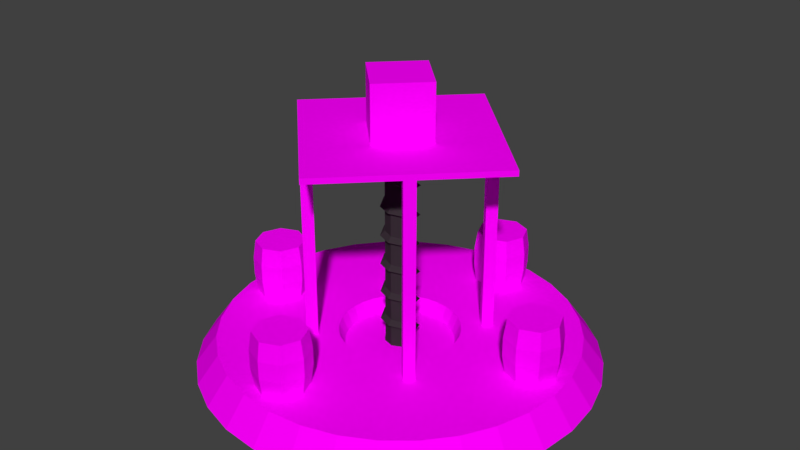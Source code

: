 # Source: metal_extractor.blend  (saved by Blender 2.78.0; exported with 4.5.12 LTS)
import bpy
from mathutils import Matrix  # noqa: F401  (used for matrix-valued properties, if any)

bpy.ops.wm.read_factory_settings(use_empty=True)
scene = bpy.context.scene
scene.name = 'Scene'

# ---- collections
col_collection_1 = bpy.data.collections.new('Collection 1'); scene.collection.children.link(col_collection_1)

# ---- images (referenced by path relative to the original .blend; pixels are not part of the script)
import os
ASSET_DIR = os.environ.get("B2B_ASSET_DIR", "")  # directory of the original .blend (textures are referenced by path, not embedded)
HERE = os.path.dirname(os.path.abspath(__file__))  # packed textures are extracted next to this script under _unpacked/

def load_image(name, relpath, width, height, colorspace="sRGB"):
    """Load a texture the original file referenced (path relative to the .blend, or extracted next to this script)."""
    p = next((c for c in (os.path.join(HERE, relpath), os.path.join(ASSET_DIR, relpath)) if relpath and os.path.exists(c)), "")
    if p:
        img = bpy.data.images.load(p, check_existing=True)
        img.name = name
    else:  # same state as the original file: an image datablock whose file is absent (Cycles renders it pink)
        img = bpy.data.images.new(name, width, height)
        img.source = "FILE"
        img.filepath = "//" + (relpath or name)
    img.colorspace_settings.name = colorspace
    return img
img_metal_extractor_texture = load_image('metal_extractor_texture', 'metal_extractor_texture.png', 1024, 1024, 'sRGB')

# ---- materials (node trees are filled in below, after node groups)
mat_drill_material = bpy.data.materials.new('drill_material')
mat_drill_material.alpha_threshold = 0.0
mat_drill_material.roughness = 0.5
mat_metal_extractor_material = bpy.data.materials.new('metal_extractor_material')
mat_metal_extractor_material.alpha_threshold = 0.0
mat_metal_extractor_material.roughness = 0.5
mat_metal_extractor_material.line_color = (0.0, 0.0, 0.0, 1.0)

# ---- material node trees
mat_drill_material.use_nodes = True; mat_drill_material.node_tree.nodes.clear()
_N = mat_drill_material.node_tree.nodes; _L = mat_drill_material.node_tree.links
n0 = _N.new('ShaderNodeOutputMaterial'); n0.name = 'Material Output'; n0.location = (300, 300)
n1 = _N.new('ShaderNodeBsdfDiffuse'); n1.name = 'Diffuse BSDF'; n1.location = (100, 300)
n1.inputs[0].default_value = (0.03741, 0.02746, 0.03353, 1.0)
_L.new(n1.outputs[0], n0.inputs[0])
n0.is_active_output = True
mat_metal_extractor_material.use_nodes = True; mat_metal_extractor_material.node_tree.nodes.clear()
_N = mat_metal_extractor_material.node_tree.nodes; _L = mat_metal_extractor_material.node_tree.links
n0 = _N.new('ShaderNodeOutputMaterial'); n0.name = 'Material Output'; n0.location = (300, 300)
n1 = _N.new('ShaderNodeBsdfDiffuse'); n1.name = 'Diffuse BSDF'; n1.location = (10, 300)
n2 = _N.new('ShaderNodeTexImage'); n2.name = 'Image Texture'; n2.location = (-180, 300)
n2.width = 140
n2.image = img_metal_extractor_texture
_L.new(n1.outputs[0], n0.inputs[0])
_L.new(n2.outputs[0], n1.inputs[0])
n0.is_active_output = True

# ---- world
world_world = bpy.data.worlds.new('World'); scene.world = world_world
world_world.color = (0.05088, 0.05088, 0.05088)
world_world.use_sun_shadow = False
world_world.sun_shadow_jitter_overblur = 0.0
world_world.cycles.sampling_method = 'MANUAL'

# ---- meshes
me_extractordrill = bpy.data.meshes.new('ExtractorDrill')
me_extractordrill.from_pydata([(0.3716, -0.3346, -8.941e-08), (0.3716, -0.3346, 8.0), (0.02617, -0.4993, -1.099e-07), (0.02617, -0.4993, 8.0), (-0.3346, -0.3716, -2.98e-08), (-0.3346, -0.3716, 8.0), (-0.4993, -0.02617, 0.0), (-0.4993, -0.02617, 8.0), (-0.3716, 0.3346, 8.941e-08), (-0.3716, 0.3346, 8.0), (-0.02617, 0.4993, 9.313e-08), (-0.02617, 0.4993, 8.0), (0.3346, 0.3716, 5.96e-08), (0.3346, 0.3716, 8.0), (0.4993, 0.02617, -2.98e-08), (0.4993, 0.02617, 8.0), (0.5005, -0.4322, 7.667), (0.0343, -0.6545, 6.666), (-0.4526, -0.4821, 6.71), (-0.6749, -0.01592, 6.825), (-0.5025, 0.471, 6.989), (-0.03633, 0.6933, 7.178), (0.4505, 0.5209, 7.37), (0.6729, 0.05472, 7.54), (0.0343, -0.6545, 7.727), (0.02617, -0.4993, 7.898), (0.4993, 0.02617, 7.712), (0.3346, 0.3716, 7.541), (-0.02617, 0.4993, 7.35), (-0.3716, 0.3346, 7.16), (-0.4993, -0.02617, 6.997), (-0.3346, -0.3716, 6.881), (0.3716, -0.3346, 7.839), (0.3761, -0.338, 7.568), (-0.3387, -0.3755, 6.61), (-0.5055, -0.02581, 6.726), (-0.3762, 0.3393, 6.889), (-0.02652, 0.5061, 7.078), (0.3386, 0.3768, 7.27), (0.5054, 0.02717, 7.441), (0.02645, -0.5048, 7.627), (0.5005, -0.4322, 6.607), (0.0343, -0.6545, 5.606), (-0.4526, -0.4821, 5.649), (-0.6749, -0.01592, 5.765), (-0.5025, 0.471, 5.928), (-0.03633, 0.6933, 6.118), (0.4505, 0.5209, 6.309), (0.6729, 0.05472, 6.48), (0.02617, -0.4993, 6.838), (0.4993, 0.02617, 6.651), (0.3346, 0.3716, 6.481), (-0.02617, 0.4993, 6.289), (-0.3716, 0.3346, 6.1), (-0.4993, -0.02617, 5.936), (-0.3346, -0.3716, 5.821), (0.02617, -0.4993, 5.777), (0.3716, -0.3346, 6.778), (0.3761, -0.338, 6.507), (0.02645, -0.5048, 5.506), (-0.3387, -0.3755, 5.55), (-0.5055, -0.02581, 5.665), (-0.3762, 0.3393, 5.829), (-0.02652, 0.5061, 6.018), (0.3386, 0.3768, 6.209), (0.5054, 0.02717, 6.38), (0.02645, -0.5048, 6.567), (0.5005, -0.4322, 5.546), (-0.4526, -0.4821, 4.589), (-0.6749, -0.01592, 4.704), (-0.5025, 0.471, 4.868), (-0.03633, 0.6933, 5.057), (0.4505, 0.5209, 5.249), (0.6729, 0.05472, 5.419), (0.4993, 0.02617, 5.591), (0.3346, 0.3716, 5.42), (-0.02617, 0.4993, 5.228), (-0.3716, 0.3346, 5.039), (-0.4993, -0.02617, 4.876), (-0.3346, -0.3716, 4.76), (0.02617, -0.4993, 4.717), (0.3716, -0.3346, 5.718), (0.3761, -0.338, 5.446), (0.02645, -0.5048, 4.446), (-0.3387, -0.3755, 4.489), (-0.5055, -0.02581, 4.604), (-0.3762, 0.3393, 4.768), (-0.02652, 0.5061, 4.957), (0.3386, 0.3768, 5.149), (0.5054, 0.02717, 5.32), (0.5005, -0.4322, 4.486), (0.0343, -0.6545, 3.485), (-0.4526, -0.4821, 3.528), (-0.6749, -0.01592, 3.643), (-0.5025, 0.471, 3.807), (-0.03633, 0.6933, 3.996), (0.4505, 0.5209, 4.188), (0.6729, 0.05472, 4.359), (0.0343, -0.6545, 4.545), (0.4993, 0.02617, 4.53), (0.3346, 0.3716, 4.359), (-0.02617, 0.4993, 4.168), (-0.3716, 0.3346, 3.979), (-0.4993, -0.02617, 3.815), (-0.3346, -0.3716, 3.7), (0.3716, -0.3346, 4.657), (0.3761, -0.338, 4.386), (-0.3387, -0.3755, 3.429), (-0.5055, -0.02581, 3.544), (-0.3762, 0.3393, 3.708), (-0.02652, 0.5061, 3.897), (0.3386, 0.3768, 4.088), (0.5054, 0.02717, 4.259), (0.5005, -0.4322, 3.425), (0.0343, -0.6545, 2.424), (-0.4526, -0.4821, 2.468), (-0.6749, -0.01592, 2.583), (-0.5025, 0.471, 2.747), (-0.03634, 0.6933, 2.936), (0.4505, 0.5209, 3.127), (0.6729, 0.05472, 3.298), (-0.02617, 0.4993, -0.07433), (0.02617, -0.4993, 3.656), (0.4993, 0.02617, 3.47), (0.3346, 0.3716, 3.299), (-0.02617, 0.4993, 3.107), (-0.3716, 0.3346, 2.918), (-0.4993, -0.02617, 2.754), (-0.3346, -0.3716, 2.639), (0.3716, -0.3346, 3.596), (0.3761, -0.338, 3.325), (-0.3387, -0.3755, 2.368), (-0.5055, -0.02581, 2.483), (-0.3762, 0.3393, 2.647), (-0.02652, 0.5061, 2.836), (0.3386, 0.3768, 3.028), (0.5054, 0.02717, 3.198), (0.02645, -0.5048, 3.385), (0.5005, -0.4322, 2.364), (0.0343, -0.6545, 1.364), (-0.4526, -0.4821, 1.407), (-0.6749, -0.01592, 1.522), (-0.5025, 0.471, 1.686), (-0.03634, 0.6933, 1.875), (0.4505, 0.5209, 2.067), (0.6729, 0.05472, 2.238), (0.02617, -0.4993, 2.596), (0.4993, 0.02617, 2.409), (0.3346, 0.3716, 2.238), (-0.02617, 0.4993, 2.047), (-0.3716, 0.3346, 1.858), (-0.4993, -0.02617, 1.694), (-0.3346, -0.3716, 1.579), (0.02617, -0.4993, 1.535), (0.3716, -0.3346, 2.536), (0.3761, -0.338, 2.265), (0.02645, -0.5048, 1.264), (-0.3387, -0.3755, 1.308), (-0.5055, -0.02581, 1.423), (-0.3762, 0.3393, 1.586), (-0.02652, 0.5061, 1.776), (0.3386, 0.3768, 1.967), (0.5054, 0.02717, 2.138), (0.02645, -0.5048, 2.325), (0.5005, -0.4322, 1.304), (-0.4526, -0.4821, 0.3466), (-0.6749, -0.01592, 0.4618), (-0.5025, 0.471, 0.6256), (-0.03634, 0.6933, 0.8148), (0.4505, 0.5209, 1.006), (0.6729, 0.05472, 1.177), (0.4993, 0.02617, 1.348), (0.3346, 0.3716, 1.178), (-0.02617, 0.4993, 0.9862), (-0.3716, 0.3346, 0.797), (-0.4993, -0.02617, 0.6333), (-0.3346, -0.3716, 0.5181), (0.02617, -0.4993, 0.4745), (0.3716, -0.3346, 1.475), (0.3761, -0.338, 1.204), (0.02645, -0.5048, 0.2034), (-0.3387, -0.3755, 0.247), (-0.5055, -0.02581, 0.3622), (-0.3762, 0.3394, 0.5259), (-0.02652, 0.5061, 0.7151), (0.3386, 0.3768, 0.9066), (0.5054, 0.02717, 1.077), (0.5005, -0.4322, 0.2433), (-0.03634, 0.6933, -0.2458), (0.4505, 0.5209, -0.05428), (0.6729, 0.05472, 0.1164), (0.0343, -0.6545, 0.3031), (0.4993, 0.02617, 0.2879), (0.3346, 0.3716, 0.1172), (-0.02617, 0.4993, -0.07433), (0.3716, -0.3346, 0.4147), (0.3761, -0.338, 0.1436), (-0.02652, 0.5061, -0.3455), (0.3386, 0.3768, -0.1539), (0.5054, 0.02717, 0.01679)], [], [(0, 1, 3, 2), (2, 3, 5, 4), (4, 5, 7, 6), (6, 7, 9, 8), (8, 9, 11, 10), (10, 11, 13, 12), (3, 1, 15, 13, 11, 9, 7, 5), (12, 13, 15, 14), (14, 15, 1, 0), (0, 2, 4, 6, 8, 10, 12, 14), (28, 21, 20, 29), (26, 23, 22, 27), (25, 24, 16, 32), (29, 20, 19, 30), (31, 18, 17, 49), (30, 19, 18, 31), (27, 22, 21, 28), (32, 16, 23, 26), (19, 35, 34, 18), (16, 33, 39, 23), (23, 39, 38, 22), (22, 38, 37, 21), (20, 36, 35, 19), (24, 40, 33, 16), (18, 34, 66, 17), (21, 37, 36, 20), (24, 25, 40), (52, 46, 45, 53), (50, 48, 47, 51), (49, 17, 41, 57), (53, 45, 44, 54), (55, 43, 42, 56), (54, 44, 43, 55), (51, 47, 46, 52), (57, 41, 48, 50), (44, 61, 60, 43), (41, 58, 65, 48), (48, 65, 64, 47), (47, 64, 63, 46), (45, 62, 61, 44), (17, 66, 58, 41), (43, 60, 59, 42), (46, 63, 62, 45), (76, 71, 70, 77), (74, 73, 72, 75), (56, 42, 67, 81), (77, 70, 69, 78), (79, 68, 98, 80), (78, 69, 68, 79), (75, 72, 71, 76), (81, 67, 73, 74), (69, 85, 84, 68), (67, 82, 89, 73), (73, 89, 88, 72), (72, 88, 87, 71), (70, 86, 85, 69), (42, 59, 82, 67), (68, 84, 83, 98), (71, 87, 86, 70), (101, 95, 94, 102), (99, 97, 96, 100), (80, 98, 90, 105), (102, 94, 93, 103), (104, 92, 91, 122), (103, 93, 92, 104), (100, 96, 95, 101), (105, 90, 97, 99), (93, 108, 107, 92), (90, 106, 112, 97), (97, 112, 111, 96), (96, 111, 110, 95), (94, 109, 108, 93), (98, 83, 106, 90), (92, 107, 137, 91), (95, 110, 109, 94), (188, 197, 121), (125, 118, 117, 126), (123, 120, 119, 124), (122, 91, 113, 129), (126, 117, 116, 127), (128, 115, 114, 146), (127, 116, 115, 128), (124, 119, 118, 125), (129, 113, 120, 123), (116, 132, 131, 115), (113, 130, 136, 120), (120, 136, 135, 119), (119, 135, 134, 118), (117, 133, 132, 116), (91, 137, 130, 113), (115, 131, 163, 114), (118, 134, 133, 117), (149, 143, 142, 150), (147, 145, 144, 148), (146, 114, 138, 154), (150, 142, 141, 151), (152, 140, 139, 153), (151, 141, 140, 152), (148, 144, 143, 149), (154, 138, 145, 147), (141, 158, 157, 140), (138, 155, 162, 145), (145, 162, 161, 144), (144, 161, 160, 143), (142, 159, 158, 141), (114, 163, 155, 138), (140, 157, 156, 139), (143, 160, 159, 142), (173, 168, 167, 174), (171, 170, 169, 172), (153, 139, 164, 178), (174, 167, 166, 175), (176, 165, 191, 177), (175, 166, 165, 176), (172, 169, 168, 173), (178, 164, 170, 171), (166, 182, 181, 165), (164, 179, 186, 170), (170, 186, 185, 169), (169, 185, 184, 168), (167, 183, 182, 166), (139, 156, 179, 164), (165, 181, 180, 191), (168, 184, 183, 167), (192, 190, 189, 193), (177, 191, 187, 195), (193, 189, 188, 194), (195, 187, 190, 192), (187, 196, 199, 190), (190, 199, 198, 189), (189, 198, 197, 188), (191, 180, 196, 187)])
_uv = me_extractordrill.uv_layers.new(name='UVMap')
_uv.uv.foreach_set('vector', [0.0, 0.0, 0.0, 0.0, 0.0, 0.0, 0.0, 0.0, 0.0, 0.0, 0.0, 0.0, 0.0, 0.0, 0.0, 0.0, 0.0, 0.0, 0.0, 0.0, 0.0, 0.0, 0.0, 0.0, 0.0, 0.0, 0.0, 0.0, 0.0, 0.0, 0.0, 0.0, 0.0, 0.0, 0.0, 0.0, 0.0, 0.0, 0.0, 0.0, 0.0, 0.0, 0.0, 0.0, 0.0, 0.0, 0.0, 0.0, 0.0, 0.0, 0.0, 0.0, 0.0, 0.0, 0.0, 0.0, 0.0, 0.0, 0.0, 0.0, 0.0, 0.0, 0.0, 0.0, 0.0, 0.0, 0.0, 0.0, 0.0, 0.0, 0.0, 0.0, 0.0, 0.0, 0.0, 0.0, 0.0, 0.0, 0.0, 0.0, 0.0, 0.0, 0.0, 0.0, 0.0, 0.0, 0.0, 0.0, 0.0, 0.0, 0.0, 0.0, 0.0, 0.0, 0.0, 0.0, 0.0, 0.0, 0.0, 0.0, 0.0, 0.0, 0.0, 0.0, 0.0, 0.0, 0.0, 0.0, 0.0, 0.0, 0.0, 0.0, 0.0, 0.0, 0.0, 0.0, 0.0, 0.0, 0.0, 0.0, 0.0, 0.0, 0.0, 0.0, 0.0, 0.0, 0.0, 0.0, 0.0, 0.0, 0.0, 0.0, 0.0, 0.0, 0.0, 0.0, 0.0, 0.0, 0.0, 0.0, 0.0, 0.0, 0.0, 0.0, 0.0, 0.0, 0.0, 0.0, 0.0, 0.0, 0.0, 0.0, 0.0, 0.0, 0.0, 0.0, 0.0, 0.0, 0.0, 0.0, 0.0, 0.0, 0.0, 0.0, 0.0, 0.0, 0.0, 0.0, 0.0, 0.0, 0.0, 0.0, 0.0, 0.0, 0.0, 0.0, 0.0, 0.0, 0.0, 0.0, 0.0, 0.0, 0.0, 0.0, 0.0, 0.0, 0.0, 0.0, 0.0, 0.0, 0.0, 0.0, 0.0, 0.0, 0.0, 0.0, 0.0, 0.0, 0.0, 0.0, 0.0, 0.0, 0.0, 0.0, 0.0, 0.0, 0.0, 0.0, 0.0, 0.0, 0.0, 0.0, 0.0, 0.0, 0.0, 0.0, 0.0, 0.0, 0.0, 0.0, 0.0, 0.0, 0.0, 0.0, 0.0, 0.0, 0.0, 0.0, 0.0, 0.0, 0.0, 0.0, 0.0, 0.0, 0.0, 0.0, 0.0, 0.0, 0.0, 0.0, 0.0, 0.0, 0.0, 0.0, 0.0, 0.0, 0.0, 0.0, 0.0, 0.0, 0.0, 0.0, 0.0, 0.0, 0.0, 0.0, 0.0, 0.0, 0.0, 0.0, 0.0, 0.0, 0.0, 0.0, 0.0, 0.0, 0.0, 0.0, 0.0, 0.0, 0.0, 0.0, 0.0, 0.0, 0.0, 0.0, 0.0, 0.0, 0.0, 0.0, 0.0, 0.0, 0.0, 0.0, 0.0, 0.0, 0.0, 0.0, 0.0, 0.0, 0.0, 0.0, 0.0, 0.0, 0.0, 0.0, 0.0, 0.0, 0.0, 0.0, 0.0, 0.0, 0.0, 0.0, 0.0, 0.0, 0.0, 0.0, 0.0, 0.0, 0.0, 0.0, 0.0, 0.0, 0.0, 0.0, 0.0, 0.0, 0.0, 0.0, 0.0, 0.0, 0.0, 0.0, 0.0, 0.0, 0.0, 0.0, 0.0, 0.0, 0.0, 0.0, 0.0, 0.0, 0.0, 0.0, 0.0, 0.0, 0.0, 0.0, 0.0, 0.0, 0.0, 0.0, 0.0, 0.0, 0.0, 0.0, 0.0, 0.0, 0.0, 0.0, 0.0, 0.0, 0.0, 0.0, 0.0, 0.0, 0.0, 0.0, 0.0, 0.0, 0.0, 0.0, 0.0, 0.0, 0.0, 0.0, 0.0, 0.0, 0.0, 0.0, 0.0, 0.0, 0.0, 0.0, 0.0, 0.0, 0.0, 0.0, 0.0, 0.0, 0.0, 0.0, 0.0, 0.0, 0.0, 0.0, 0.0, 0.0, 0.0, 0.0, 0.0, 0.0, 0.0, 0.0, 0.0, 0.0, 0.0, 0.0, 0.0, 0.0, 0.0, 0.0, 0.0, 0.0, 0.0, 0.0, 0.0, 0.0, 0.0, 0.0, 0.0, 0.0, 0.0, 0.0, 0.0, 0.0, 0.0, 0.0, 0.0, 0.0, 0.0, 0.0, 0.0, 0.0, 0.0, 0.0, 0.0, 0.0, 0.0, 0.0, 0.0, 0.0, 0.0, 0.0, 0.0, 0.0, 0.0, 0.0, 0.0, 0.0, 0.0, 0.0, 0.0, 0.0, 0.0, 0.0, 0.0, 0.0, 0.0, 0.0, 0.0, 0.0, 0.0, 0.0, 0.0, 0.0, 0.0, 0.0, 0.0, 0.0, 0.0, 0.0, 0.0, 0.0, 0.0, 0.0, 0.0, 0.0, 0.0, 0.0, 0.0, 0.0, 0.0, 0.0, 0.0, 0.0, 0.0, 0.0, 0.0, 0.0, 0.0, 0.0, 0.0, 0.0, 0.0, 0.0, 0.0, 0.0, 0.0, 0.0, 0.0, 0.0, 0.0, 0.0, 0.0, 0.0, 0.0, 0.0, 0.0, 0.0, 0.0, 0.0, 0.0, 0.0, 0.0, 0.0, 0.0, 0.0, 0.0, 0.0, 0.0, 0.0, 0.0, 0.0, 0.0, 0.0, 0.0, 0.0, 0.0, 0.0, 0.0, 0.0, 0.0, 0.0, 0.0, 0.0, 0.0, 0.0, 0.0, 0.0, 0.0, 0.0, 0.0, 0.0, 0.0, 0.0, 0.0, 0.0, 0.0, 0.0, 0.0, 0.0, 0.0, 0.0, 0.0, 0.0, 0.0, 0.0, 0.0, 0.0, 0.0, 0.0, 0.0, 0.0, 0.0, 0.0, 0.0, 0.0, 0.0, 0.0, 0.0, 0.0, 0.0, 0.0, 0.0, 0.0, 0.0, 0.0, 0.0, 0.0, 0.0, 0.0, 0.0, 0.0, 0.0, 0.0, 0.0, 0.0, 0.0, 0.0, 0.0, 0.0, 0.0, 0.0, 0.0, 0.0, 0.0, 0.0, 0.0, 0.0, 0.0, 0.0, 0.0, 0.0, 0.0, 0.0, 0.0, 0.0, 0.0, 0.0, 0.0, 0.0, 0.0, 0.0, 0.0, 0.0, 0.0, 0.0, 0.0, 0.0, 0.0, 0.0, 0.0, 0.0, 0.0, 0.0, 0.0, 0.0, 0.0, 0.0, 0.0, 0.0, 0.0, 0.0, 0.0, 0.0, 0.0, 0.0, 0.0, 0.0, 0.0, 0.0, 0.0, 0.0, 0.0, 0.0, 0.0, 0.0, 0.0, 0.0, 0.0, 0.0, 0.0, 0.0, 0.0, 0.0, 0.0, 0.0, 0.0, 0.0, 0.0, 0.0, 0.0, 0.0, 0.0, 0.0, 0.0, 0.0, 0.0, 0.0, 0.0, 0.0, 0.0, 0.0, 0.0, 0.0, 0.0, 0.0, 0.0, 0.0, 0.0, 0.0, 0.0, 0.0, 0.0, 0.0, 0.0, 0.0, 0.0, 0.0, 0.0, 0.0, 0.0, 0.0, 0.0, 0.0, 0.0, 0.0, 0.0, 0.0, 0.0, 0.0, 0.0, 0.0, 0.0, 0.0, 0.0, 0.0, 0.0, 0.0, 0.0, 0.0, 0.0, 0.0, 0.0, 0.0, 0.0, 0.0, 0.0, 0.0, 0.0, 0.0, 0.0, 0.0, 0.0, 0.0, 0.0, 0.0, 0.0, 0.0, 0.0, 0.0, 0.0, 0.0, 0.0, 0.0, 0.0, 0.0, 0.0, 0.0, 0.0, 0.0, 0.0, 0.0, 0.0, 0.0, 0.0, 0.0, 0.0, 0.0, 0.0, 0.0, 0.0, 0.0, 0.0, 0.0, 0.0, 0.0, 0.0, 0.0, 0.0, 0.0, 0.0, 0.0, 0.0, 0.0, 0.0, 0.0, 0.0, 0.0, 0.0, 0.0, 0.0, 0.0, 0.0, 0.0, 0.0, 0.0, 0.0, 0.0, 0.0, 0.0, 0.0, 0.0, 0.0, 0.0, 0.0, 0.0, 0.0, 0.0, 0.0, 0.0, 0.0, 0.0, 0.0, 0.0, 0.0, 0.0, 0.0, 0.0, 0.0, 0.0, 0.0, 0.0, 0.0, 0.0, 0.0, 0.0, 0.0, 0.0, 0.0, 0.0, 0.0, 0.0, 0.0, 0.0, 0.0, 0.0, 0.0, 0.0, 0.0, 0.0, 0.0, 0.0, 0.0, 0.0, 0.0, 0.0, 0.0, 0.0, 0.0, 0.0, 0.0, 0.0, 0.0, 0.0, 0.0, 0.0, 0.0, 0.0, 0.0, 0.0, 0.0, 0.0, 0.0, 0.0, 0.0, 0.0, 0.0, 0.0, 0.0, 0.0, 0.0, 0.0, 0.0, 0.0, 0.0, 0.0, 0.0, 0.0, 0.0, 0.0, 0.0, 0.0, 0.0, 0.0, 0.0, 0.0, 0.0, 0.0, 0.0, 0.0, 0.0, 0.0, 0.0, 0.0, 0.0, 0.0, 0.0, 0.0, 0.0, 0.0, 0.0, 0.0, 0.0, 0.0, 0.0, 0.0, 0.0, 0.0, 0.0, 0.0, 0.0, 0.0, 0.0, 0.0, 0.0, 0.0, 0.0, 0.0, 0.0, 0.0, 0.0, 0.0, 0.0, 0.0, 0.0, 0.0, 0.0, 0.0, 0.0, 0.0, 0.0, 0.0, 0.0, 0.0, 0.0, 0.0, 0.0, 0.0, 0.0, 0.0, 0.0, 0.0, 0.0, 0.0, 0.0, 0.0, 0.0, 0.0, 0.0, 0.0, 0.0, 0.0, 0.0, 0.0, 0.0, 0.0, 0.0, 0.0, 0.0, 0.0, 0.0, 0.0, 0.0, 0.0, 0.0, 0.0, 0.0, 0.0, 0.0, 0.0, 0.0, 0.0, 0.0, 0.0, 0.0, 0.0, 0.0, 0.0, 0.0, 0.0, 0.0, 0.0, 0.0, 0.0, 0.0, 0.0, 0.0, 0.0, 0.0, 0.0, 0.0, 0.0, 0.0, 0.0, 0.0, 0.0, 0.0, 0.0, 0.0, 0.0, 0.0, 0.0, 0.0, 0.0, 0.0, 0.0, 0.0, 0.0, 0.0, 0.0, 0.0, 0.0, 0.0, 0.0, 0.0, 0.0, 0.0, 0.0, 0.0, 0.0, 0.0, 0.0, 0.0, 0.0, 0.0, 0.0, 0.0, 0.0, 0.0, 0.0, 0.0, 0.0, 0.0, 0.0, 0.0, 0.0, 0.0, 0.0, 0.0, 0.0, 0.0, 0.0, 0.0, 0.0, 0.0, 0.0, 0.0, 0.0, 0.0, 0.0, 0.0, 0.0, 0.0, 0.0, 0.0, 0.0, 0.0, 0.0, 0.0, 0.0, 0.0, 0.0, 0.0, 0.0, 0.0, 0.0, 0.0, 0.0, 0.0, 0.0, 0.0, 0.0, 0.0, 0.0, 0.0, 0.0, 0.0, 0.0, 0.0, 0.0, 0.0, 0.0, 0.0, 0.0, 0.0, 0.0, 0.0, 0.0, 0.0, 0.0, 0.0, 0.0, 0.0, 0.0])
me_extractordrill.materials.append(mat_drill_material)
me_extractordrill.use_remesh_preserve_volume = False
me_extractordrill.use_remesh_preserve_attributes = False
me_extractordrill.use_mirror_vertex_groups = False
me_extractordrill.use_paint_bone_selection = False
me_extractordrill.use_paint_mask = True
me_extractordrill.update()
me_extractor = bpy.data.meshes.new('Extractor')
me_extractor.from_pydata([(1.414, -1.907e-06, 8.2), (1.414, -1.907e-06, 10.2), (-9.537e-07, -1.414, 8.2), (-9.537e-07, -1.414, 10.2), (0.0, 1.414, 8.2), (-9.537e-07, 1.414, 10.2), (-1.414, -1.907e-06, 8.2), (-1.414, -9.537e-07, 10.2), (2.404, -2.121, 1.0), (2.404, -2.121, 8.0), (2.121, -2.404, 1.0), (2.121, -2.404, 8.0), (2.121, -1.838, 1.0), (2.121, -1.838, 8.0), (1.838, -2.121, 1.0), (1.838, -2.121, 8.0), (-1.838, -2.121, 1.0), (-1.838, -2.121, 8.0), (-2.121, -2.404, 1.0), (-2.121, -2.404, 8.0), (-2.121, -1.838, 1.0), (-2.121, -1.838, 8.0), (-2.404, -2.121, 1.0), (-2.404, -2.121, 8.0), (-1.838, 2.121, 1.0), (-1.838, 2.121, 8.0), (-2.121, 1.838, 1.0), (-2.121, 1.838, 8.0), (-2.121, 2.404, 1.0), (-2.121, 2.404, 8.0), (-2.404, 2.121, 1.0), (-2.404, 2.121, 8.0), (1.838, 2.121, 8.0), (1.838, 2.121, 1.0), (2.121, 2.404, 8.0), (2.121, 2.404, 1.0), (2.121, 1.838, 8.0), (2.121, 1.838, 1.0), (2.404, 2.121, 8.0), (2.404, 2.121, 1.0), (4.525, -1.431e-06, 8.0), (4.525, -9.537e-07, 8.2), (-4.768e-07, -4.525, 8.0), (-9.537e-07, -4.525, 8.2), (0.0, 4.525, 8.0), (0.0, 4.525, 8.2), (-4.525, -4.768e-07, 8.0), (-4.525, -9.537e-07, 8.2), (-5.786, -2.397, 1.0), (-6.467, -2.679, -4.768e-07), (-5.208, -3.48, 1.0), (-5.82, -3.889, -9.537e-07), (-4.429, -4.429, 1.0), (-4.95, -4.95, -4.768e-07), (-6.865, -1.366, -9.537e-07), (-6.143, -1.222, 1.0), (-7.0, 1.005e-06, -4.768e-07), (-6.263, 8.345e-07, 1.0), (-6.865, 1.366, 0.0), (-6.143, 1.222, 1.0), (-6.467, 2.679, 0.0), (-5.786, 2.397, 1.0), (-5.82, 3.889, 0.0), (-5.208, 3.48, 1.0), (-4.95, 4.95, 4.768e-07), (-4.429, 4.429, 1.0), (-3.889, 5.82, 7.153e-07), (-3.48, 5.208, 1.0), (-2.679, 6.467, 1.192e-06), (-2.397, 5.786, 1.0), (-1.366, 6.865, 5.96e-07), (-1.222, 6.143, 1.0), (1.005e-06, 7.0, 9.537e-07), (4.768e-07, 6.263, 1.0), (1.366, 6.865, 1.311e-06), (1.222, 6.143, 1.0), (2.679, 6.467, 7.153e-07), (2.397, 5.786, 1.0), (3.889, 5.82, 7.153e-07), (3.48, 5.208, 1.0), (4.95, 4.95, 4.768e-07), (4.429, 4.429, 1.0), (5.82, 3.889, 9.537e-07), (5.208, 3.48, 1.0), (6.467, 2.679, 4.768e-07), (5.786, 2.397, 1.0), (6.865, 1.366, 9.537e-07), (6.143, 1.222, 1.0), (7.0, -5.297e-06, 4.768e-07), (6.263, -5.305e-06, 1.0), (6.865, -1.366, 0.0), (6.143, -1.222, 1.0), (6.467, -2.679, 0.0), (5.786, -2.397, 1.0), (5.82, -3.889, 0.0), (5.208, -3.48, 1.0), (4.95, -4.95, -4.768e-07), (4.429, -4.429, 1.0), (3.889, -5.82, -7.153e-07), (3.48, -5.208, 1.0), (2.679, -6.467, -1.192e-06), (2.397, -5.786, 1.0), (1.366, -6.865, -5.96e-07), (1.222, -6.143, 1.0), (-9.588e-06, -7.0, -9.537e-07), (-8.583e-06, -6.263, 1.0), (-1.366, -6.865, -1.311e-06), (-1.222, -6.143, 1.0), (-2.679, -6.467, -7.153e-07), (-2.397, -5.786, 1.0), (-3.889, -5.82, -7.153e-07), (-3.48, -5.208, 1.0), (-1.746, -1.167, 1.0), (-1.485, -1.485, 1.0), (-1.94, -0.8036, 1.0), (-2.06, -0.4097, 1.0), (-2.1, -6.557e-07, 1.0), (-2.06, 0.4097, 1.0), (-1.94, 0.8036, 1.0), (-1.746, 1.167, 1.0), (-1.485, 1.485, 1.0), (-1.167, 1.746, 1.0), (-0.8036, 1.94, 1.0), (-0.4097, 2.06, 1.0), (-1.192e-06, 2.1, 1.0), (0.4097, 2.06, 1.0), (0.8036, 1.94, 1.0), (1.167, 1.746, 1.0), (1.485, 1.485, 1.0), (1.746, 1.167, 1.0), (1.94, 0.8036, 1.0), (2.06, 0.4097, 1.0), (2.1, -2.384e-06, 1.0), (2.06, -0.4097, 1.0), (1.94, -0.8036, 1.0), (1.746, -1.167, 1.0), (1.485, -1.485, 1.0), (1.167, -1.746, 1.0), (0.8036, -1.94, 1.0), (0.4097, -2.06, 1.0), (-4.292e-06, -2.1, 1.0), (-0.4097, -2.06, 1.0), (-0.8036, -1.94, 1.0), (-1.167, -1.746, 1.0), (-1.571, -1.05, 0.5), (-1.336, -1.336, 0.5), (-1.746, -0.7233, 0.5), (-1.854, -0.3687, 0.5), (-1.89, -4.534e-07, 0.5), (-1.854, 0.3687, 0.5), (-1.746, 0.7233, 0.5), (-1.571, 1.05, 0.5), (-1.336, 1.336, 0.5), (-1.05, 1.571, 0.5), (-0.7233, 1.746, 0.5), (-0.3687, 1.854, 0.5), (-1.169e-06, 1.89, 0.5), (0.3687, 1.854, 0.5), (0.7233, 1.746, 0.5), (1.05, 1.571, 0.5), (1.336, 1.336, 0.5), (1.571, 1.05, 0.5), (1.746, 0.7233, 0.5), (1.854, 0.3687, 0.5), (1.89, -2.169e-06, 0.5), (1.854, -0.3687, 0.5), (1.746, -0.7233, 0.5), (1.571, -1.05, 0.5), (1.336, -1.336, 0.5), (1.05, -1.571, 0.5), (0.7233, -1.746, 0.5), (0.3687, -1.854, 0.5), (-4.077e-06, -1.89, 0.5), (-0.3687, -1.854, 0.5), (-0.7233, -1.746, 0.5), (-1.05, -1.571, 0.5), (-1.414, -5.657, 2.333), (-1.414, -5.657, 1.667), (-1.344, -5.586, 1.0), (-1.344, -5.586, 3.0), (-1.607, -4.95, 1.0), (-1.607, -4.95, 3.0), (-1.344, -4.313, 1.0), (-1.344, -4.313, 3.0), (-0.7071, -4.05, 1.0), (-0.7071, -4.05, 3.0), (-0.07071, -4.313, 1.0), (-0.07071, -4.313, 3.0), (0.1929, -4.95, 1.0), (0.1929, -4.95, 3.0), (-0.07071, -5.586, 1.0), (-0.07071, -5.586, 3.0), (-0.7071, -5.85, 1.0), (-0.7071, -5.85, 3.0), (-1.707, -4.95, 2.333), (-1.707, -4.95, 1.667), (-1.414, -4.243, 2.333), (-1.414, -4.243, 1.667), (-0.7071, -3.95, 2.333), (-0.7071, -3.95, 1.667), (-7.153e-07, -4.243, 2.333), (-5.96e-07, -4.243, 1.667), (0.2929, -4.95, 2.333), (0.2929, -4.95, 1.667), (-9.537e-07, -5.657, 2.333), (-7.153e-07, -5.657, 1.667), (-0.7071, -5.95, 2.333), (-0.7071, -5.95, 1.667), (-5.657, -1.414, 2.333), (-5.657, -1.414, 1.667), (-5.586, -1.344, 1.0), (-5.586, -1.344, 3.0), (-5.85, -0.7071, 1.0), (-5.85, -0.7071, 3.0), (-5.586, -0.07071, 1.0), (-5.586, -0.07071, 3.0), (-4.95, 0.1929, 1.0), (-4.95, 0.1929, 3.0), (-4.313, -0.07071, 1.0), (-4.313, -0.07071, 3.0), (-4.05, -0.7071, 1.0), (-4.05, -0.7071, 3.0), (-4.313, -1.344, 1.0), (-4.313, -1.344, 3.0), (-4.95, -1.607, 1.0), (-4.95, -1.607, 3.0), (-5.95, -0.7071, 2.333), (-5.95, -0.7071, 1.667), (-5.657, 2.384e-07, 2.333), (-5.657, 3.576e-07, 1.667), (-4.95, 0.2929, 2.333), (-4.95, 0.2929, 1.667), (-4.243, 2.384e-07, 2.333), (-4.243, 2.384e-07, 1.667), (-3.95, -0.7071, 2.333), (-3.95, -0.7071, 1.667), (-4.243, -1.414, 2.333), (-4.243, -1.414, 1.667), (-4.95, -1.707, 2.333), (-4.95, -1.707, 1.667), (4.243, -7.153e-07, 2.333), (4.243, -9.537e-07, 1.667), (4.313, 0.07071, 1.0), (4.313, 0.07071, 3.0), (4.05, 0.7071, 1.0), (4.05, 0.7071, 3.0), (4.313, 1.344, 1.0), (4.313, 1.344, 3.0), (4.95, 1.607, 1.0), (4.95, 1.607, 3.0), (5.586, 1.344, 1.0), (5.586, 1.344, 3.0), (5.85, 0.7071, 1.0), (5.85, 0.7071, 3.0), (5.586, 0.07071, 1.0), (5.586, 0.07071, 3.0), (4.95, -0.1929, 1.0), (4.95, -0.1929, 3.0), (3.95, 0.7071, 2.333), (3.95, 0.7071, 1.667), (4.243, 1.414, 2.333), (4.243, 1.414, 1.667), (4.95, 1.707, 2.333), (4.95, 1.707, 1.667), (5.657, 1.414, 2.333), (5.657, 1.414, 1.667), (5.95, 0.7071, 2.333), (5.95, 0.7071, 1.667), (5.657, -1.192e-06, 2.333), (5.657, -8.345e-07, 1.667), (4.95, -0.2929, 2.333), (4.95, -0.2929, 1.667), (2.384e-07, 4.243, 2.333), (3.576e-07, 4.243, 1.667), (0.07071, 4.313, 1.0), (0.07071, 4.313, 3.0), (-0.1929, 4.95, 1.0), (-0.1929, 4.95, 3.0), (0.07071, 5.586, 1.0), (0.07071, 5.586, 3.0), (0.7071, 5.85, 1.0), (0.7071, 5.85, 3.0), (1.344, 5.586, 1.0), (1.344, 5.586, 3.0), (1.607, 4.95, 1.0), (1.607, 4.95, 3.0), (1.344, 4.313, 1.0), (1.344, 4.313, 3.0), (0.7071, 4.05, 1.0), (0.7071, 4.05, 3.0), (-0.2929, 4.95, 2.333), (-0.2929, 4.95, 1.667), (4.768e-07, 5.657, 2.333), (2.384e-07, 5.657, 1.667), (0.7071, 5.95, 2.333), (0.7071, 5.95, 1.667), (1.414, 5.657, 2.333), (1.414, 5.657, 1.667), (1.707, 4.95, 2.333), (1.707, 4.95, 1.667), (1.414, 4.243, 2.333), (1.414, 4.243, 1.667), (0.7071, 3.95, 2.333), (0.7071, 3.95, 1.667)], [], [(0, 1, 3, 2), (2, 3, 7, 6), (6, 7, 5, 4), (4, 5, 1, 0), (7, 3, 1, 5), (8, 9, 11, 10), (10, 11, 15, 14), (14, 15, 13, 12), (12, 13, 9, 8), (16, 17, 19, 18), (18, 19, 23, 22), (22, 23, 21, 20), (20, 21, 17, 16), (24, 25, 27, 26), (26, 27, 31, 30), (30, 31, 29, 28), (28, 29, 25, 24), (35, 34, 38, 39), (37, 36, 32, 33), (39, 38, 36, 37), (33, 32, 34, 35), (40, 41, 43, 42), (42, 43, 47, 46), (46, 47, 45, 44), (44, 45, 41, 40), (47, 43, 41, 45), (53, 52, 50, 51), (51, 50, 48, 49), (49, 48, 55, 54), (54, 55, 57, 56), (56, 57, 59, 58), (58, 59, 61, 60), (60, 61, 63, 62), (62, 63, 65, 64), (64, 65, 67, 66), (66, 67, 69, 68), (68, 69, 71, 70), (70, 71, 73, 72), (72, 73, 75, 74), (74, 75, 77, 76), (76, 77, 79, 78), (78, 79, 81, 80), (80, 81, 83, 82), (82, 83, 85, 84), (84, 85, 87, 86), (86, 87, 89, 88), (88, 89, 91, 90), (90, 91, 93, 92), (92, 93, 95, 94), (94, 95, 97, 96), (96, 97, 99, 98), (98, 99, 101, 100), (100, 101, 103, 102), (102, 103, 105, 104), (104, 105, 107, 106), (106, 107, 109, 108), (85, 83, 129, 130), (108, 109, 111, 110), (110, 111, 52, 53), (137, 136, 168, 169), (103, 101, 138, 139), (59, 57, 116, 117), (77, 75, 125, 126), (50, 52, 113, 112), (95, 93, 134, 135), (52, 111, 143, 113), (48, 50, 112, 114), (69, 67, 121, 122), (87, 85, 130, 131), (105, 103, 139, 140), (61, 59, 117, 118), (79, 77, 126, 127), (97, 95, 135, 136), (71, 69, 122, 123), (89, 87, 131, 132), (107, 105, 140, 141), (63, 61, 118, 119), (81, 79, 127, 128), (99, 97, 136, 137), (55, 48, 114, 115), (73, 71, 123, 124), (91, 89, 132, 133), (109, 107, 141, 142), (65, 63, 119, 120), (83, 81, 128, 129), (101, 99, 137, 138), (57, 55, 115, 116), (75, 73, 124, 125), (93, 91, 133, 134), (111, 109, 142, 143), (67, 65, 120, 121), (146, 144, 145, 175, 174, 173, 172, 171, 170, 169, 168, 167, 166, 165, 164, 163, 162, 161, 160, 159, 158, 157, 156, 155, 154, 153, 152, 151, 150, 149, 148, 147), (124, 123, 155, 156), (138, 137, 169, 170), (125, 124, 156, 157), (139, 138, 170, 171), (126, 125, 157, 158), (112, 113, 145, 144), (140, 139, 171, 172), (127, 126, 158, 159), (114, 112, 144, 146), (141, 140, 172, 173), (128, 127, 159, 160), (115, 114, 146, 147), (142, 141, 173, 174), (129, 128, 160, 161), (116, 115, 147, 148), (143, 142, 174, 175), (130, 129, 161, 162), (117, 116, 148, 149), (113, 143, 175, 145), (131, 130, 162, 163), (118, 117, 149, 150), (132, 131, 163, 164), (119, 118, 150, 151), (133, 132, 164, 165), (120, 119, 151, 152), (134, 133, 165, 166), (121, 120, 152, 153), (135, 134, 166, 167), (122, 121, 153, 154), (136, 135, 167, 168), (123, 122, 154, 155), (195, 194, 196, 197), (186, 201, 203, 188), (176, 179, 181, 194), (178, 177, 195, 180), (203, 202, 204, 205), (194, 181, 183, 196), (197, 196, 198, 199), (188, 203, 205, 190), (196, 183, 185, 198), (182, 197, 199, 184), (205, 204, 206, 207), (198, 185, 187, 200), (199, 198, 200, 201), (190, 205, 207, 192), (200, 187, 189, 202), (184, 199, 201, 186), (207, 206, 176, 177), (202, 189, 191, 204), (181, 179, 193, 191, 189, 187, 185, 183), (192, 207, 177, 178), (204, 191, 193, 206), (180, 195, 197, 182), (201, 200, 202, 203), (206, 193, 179, 176), (177, 176, 194, 195), (227, 226, 228, 229), (218, 233, 235, 220), (208, 211, 213, 226), (210, 209, 227, 212), (235, 234, 236, 237), (226, 213, 215, 228), (229, 228, 230, 231), (220, 235, 237, 222), (228, 215, 217, 230), (214, 229, 231, 216), (237, 236, 238, 239), (230, 217, 219, 232), (231, 230, 232, 233), (222, 237, 239, 224), (232, 219, 221, 234), (216, 231, 233, 218), (239, 238, 208, 209), (234, 221, 223, 236), (213, 211, 225, 223, 221, 219, 217, 215), (224, 239, 209, 210), (236, 223, 225, 238), (212, 227, 229, 214), (233, 232, 234, 235), (238, 225, 211, 208), (209, 208, 226, 227), (259, 258, 260, 261), (250, 265, 267, 252), (240, 243, 245, 258), (242, 241, 259, 244), (267, 266, 268, 269), (258, 245, 247, 260), (261, 260, 262, 263), (252, 267, 269, 254), (260, 247, 249, 262), (246, 261, 263, 248), (269, 268, 270, 271), (262, 249, 251, 264), (263, 262, 264, 265), (254, 269, 271, 256), (264, 251, 253, 266), (248, 263, 265, 250), (271, 270, 240, 241), (266, 253, 255, 268), (245, 243, 257, 255, 253, 251, 249, 247), (256, 271, 241, 242), (268, 255, 257, 270), (244, 259, 261, 246), (265, 264, 266, 267), (270, 257, 243, 240), (241, 240, 258, 259), (291, 290, 292, 293), (282, 297, 299, 284), (272, 275, 277, 290), (274, 273, 291, 276), (299, 298, 300, 301), (290, 277, 279, 292), (293, 292, 294, 295), (284, 299, 301, 286), (292, 279, 281, 294), (278, 293, 295, 280), (301, 300, 302, 303), (294, 281, 283, 296), (295, 294, 296, 297), (286, 301, 303, 288), (296, 283, 285, 298), (280, 295, 297, 282), (303, 302, 272, 273), (298, 285, 287, 300), (277, 275, 289, 287, 285, 283, 281, 279), (288, 303, 273, 274), (300, 287, 289, 302), (276, 291, 293, 278), (297, 296, 298, 299), (302, 289, 275, 272), (273, 272, 290, 291)])
_uv = me_extractor.uv_layers.new(name='UVMap')
_uv.uv.foreach_set('vector', [0.7042, 0.1004, 0.7481, 0.1004, 0.7481, 0.1883, 0.7042, 0.1883, 0.7042, 0.1883, 0.7481, 0.1883, 0.7481, 0.2762, 0.7042, 0.2762, 0.88, 0.1883, 0.836, 0.1883, 0.836, 0.1004, 0.88, 0.1004, 0.7042, 0.01246, 0.7481, 0.01246, 0.7481, 0.1004, 0.7042, 0.1004, 0.836, 0.1883, 0.7481, 0.1883, 0.7481, 0.1004, 0.836, 0.1004, 0.8345, 0.3744, 0.8345, 0.5282, 0.817, 0.5282, 0.817, 0.3744, 0.817, 0.3744, 0.817, 0.5282, 0.7994, 0.5282, 0.7994, 0.3744, 0.8697, 0.3744, 0.8697, 0.5282, 0.8521, 0.5282, 0.8521, 0.3744, 0.8521, 0.3744, 0.8521, 0.5282, 0.8345, 0.5282, 0.8345, 0.3744, 0.8377, 0.5923, 0.8377, 0.7461, 0.8201, 0.7461, 0.8201, 0.5923, 0.8201, 0.5923, 0.8201, 0.7461, 0.8025, 0.7461, 0.8025, 0.5923, 0.8728, 0.5923, 0.8728, 0.7461, 0.8553, 0.7461, 0.8553, 0.5923, 0.8553, 0.5923, 0.8553, 0.7461, 0.8377, 0.7461, 0.8377, 0.5923, 0.8377, 0.7711, 0.8377, 0.9249, 0.8201, 0.9249, 0.8201, 0.7711, 0.8201, 0.7711, 0.8201, 0.9249, 0.8025, 0.9249, 0.8025, 0.7711, 0.8728, 0.7711, 0.8728, 0.9249, 0.8553, 0.9249, 0.8553, 0.7711, 0.8553, 0.7711, 0.8553, 0.9249, 0.8377, 0.9249, 0.8377, 0.7711, 0.7569, 0.3744, 0.7569, 0.5282, 0.7393, 0.5282, 0.7393, 0.3744, 0.7217, 0.3744, 0.7217, 0.5282, 0.7042, 0.5282, 0.7042, 0.3744, 0.7393, 0.3744, 0.7393, 0.5282, 0.7217, 0.5282, 0.7217, 0.3744, 0.7745, 0.3744, 0.7745, 0.5282, 0.7569, 0.5282, 0.7569, 0.3744, 0.2977, 0.6974, 0.2977, 0.7023, 0.01735, 0.7023, 0.01736, 0.6974, 0.01246, 0.7023, 0.01735, 0.7023, 0.01735, 0.9827, 0.01246, 0.9826, 0.01734, 0.9875, 0.01735, 0.9827, 0.2977, 0.9827, 0.2977, 0.9875, 0.3026, 0.9827, 0.2977, 0.9827, 0.2977, 0.7023, 0.3026, 0.7023, 0.01735, 0.9827, 0.01735, 0.7023, 0.2977, 0.7023, 0.2977, 0.9827, 0.01246, 0.3728, 0.05014, 0.3696, 0.05926, 0.4205, 0.02279, 0.4304, 0.02279, 0.4304, 0.05926, 0.4205, 0.07723, 0.469, 0.0431, 0.4852, 0.0431, 0.4852, 0.07723, 0.469, 0.1035, 0.5136, 0.07277, 0.5355, 0.07277, 0.5355, 0.1035, 0.5136, 0.1372, 0.5527, 0.1109, 0.5797, 0.1109, 0.5797, 0.1372, 0.5527, 0.1774, 0.5852, 0.1563, 0.6166, 0.1563, 0.6166, 0.1774, 0.5852, 0.2229, 0.6101, 0.2077, 0.6449, 0.2077, 0.6449, 0.2229, 0.6101, 0.2725, 0.6264, 0.2636, 0.6637, 0.2636, 0.6637, 0.2725, 0.6264, 0.3253, 0.6338, 0.3228, 0.6725, 0.5147, 0.6376, 0.4944, 0.6044, 0.5378, 0.573, 0.5632, 0.6023, 0.5632, 0.6023, 0.5378, 0.573, 0.5748, 0.5347, 0.6049, 0.5591, 0.6049, 0.5591, 0.5748, 0.5347, 0.6043, 0.4906, 0.6383, 0.5093, 0.6383, 0.5093, 0.6043, 0.4906, 0.6255, 0.442, 0.6622, 0.4543, 0.6622, 0.4543, 0.6255, 0.442, 0.6377, 0.3904, 0.676, 0.3959, 0.676, 0.3959, 0.6377, 0.3904, 0.6406, 0.3374, 0.6792, 0.3361, 0.6792, 0.3361, 0.6406, 0.3374, 0.634, 0.2849, 0.6718, 0.2768, 0.6718, 0.2768, 0.634, 0.2849, 0.6183, 0.2344, 0.654, 0.2197, 0.654, 0.2197, 0.6183, 0.2344, 0.594, 0.1875, 0.6265, 0.1668, 0.6265, 0.1668, 0.594, 0.1875, 0.5617, 0.1457, 0.5901, 0.1196, 0.5901, 0.1196, 0.5617, 0.1457, 0.5227, 0.1102, 0.5459, 0.07962, 0.5459, 0.07962, 0.5227, 0.1102, 0.4781, 0.0823, 0.4955, 0.0481, 0.4955, 0.0481, 0.4781, 0.0823, 0.4293, 0.06271, 0.4404, 0.02601, 0.4404, 0.02601, 0.4293, 0.06271, 0.3778, 0.05206, 0.3823, 0.01401, 0.3823, 0.01401, 0.3778, 0.05206, 0.3254, 0.05064, 0.3231, 0.01246, 0.3231, 0.01246, 0.3254, 0.05064, 0.2736, 0.0585, 0.2646, 0.02137, 0.2646, 0.02137, 0.2736, 0.0585, 0.2241, 0.07535, 0.2087, 0.04043, 0.2087, 0.04043, 0.2241, 0.07535, 0.1784, 0.1007, 0.1571, 0.06903, 0.1571, 0.06903, 0.1784, 0.1007, 0.1379, 0.1336, 0.1114, 0.1062, 0.1114, 0.1062, 0.1379, 0.1336, 0.1039, 0.1731, 0.07305, 0.1509, 0.07305, 0.1509, 0.1039, 0.1731, 0.07746, 0.2179, 0.04321, 0.2015, 0.04321, 0.2015, 0.07746, 0.2179, 0.05936, 0.2666, 0.02281, 0.2566, 0.5617, 0.1457, 0.594, 0.1875, 0.4331, 0.2886, 0.4214, 0.2734, 0.02281, 0.2566, 0.05936, 0.2666, 0.05016, 0.3177, 0.01246, 0.3143, 0.01246, 0.3143, 0.05016, 0.3177, 0.05014, 0.3696, 0.01246, 0.3728, 0.299, 0.2479, 0.317, 0.2418, 0.3225, 0.2645, 0.3084, 0.2692, 0.1379, 0.1336, 0.1784, 0.1007, 0.2824, 0.257, 0.2677, 0.2689, 0.1774, 0.5852, 0.1372, 0.5527, 0.2671, 0.421, 0.2813, 0.4329, 0.6406, 0.3374, 0.6377, 0.3904, 0.4491, 0.3623, 0.4501, 0.343, 0.05926, 0.4205, 0.05014, 0.3696, 0.2359, 0.3545, 0.2391, 0.373, 0.3254, 0.05064, 0.3778, 0.05206, 0.3547, 0.2394, 0.3357, 0.2389, 0.05014, 0.3696, 0.05016, 0.3177, 0.2359, 0.3357, 0.2359, 0.3545, 0.07723, 0.469, 0.05926, 0.4205, 0.2391, 0.373, 0.2456, 0.3906, 0.5748, 0.5347, 0.5378, 0.573, 0.4146, 0.4301, 0.4272, 0.4155, 0.5227, 0.1102, 0.5617, 0.1457, 0.4214, 0.2734, 0.4073, 0.2606, 0.1039, 0.1731, 0.1379, 0.1336, 0.2677, 0.2689, 0.2554, 0.2833, 0.2229, 0.6101, 0.1774, 0.5852, 0.2813, 0.4329, 0.2972, 0.4421, 0.634, 0.2849, 0.6406, 0.3374, 0.4501, 0.343, 0.4476, 0.3239, 0.2736, 0.0585, 0.3254, 0.05064, 0.3357, 0.2389, 0.317, 0.2418, 0.6043, 0.4906, 0.5748, 0.5347, 0.4272, 0.4155, 0.4375, 0.3991, 0.4781, 0.0823, 0.5227, 0.1102, 0.4073, 0.2606, 0.3911, 0.2504, 0.07746, 0.2179, 0.1039, 0.1731, 0.2554, 0.2833, 0.2458, 0.2995, 0.2725, 0.6264, 0.2229, 0.6101, 0.2972, 0.4421, 0.3142, 0.4486, 0.6183, 0.2344, 0.634, 0.2849, 0.4476, 0.3239, 0.4419, 0.3056, 0.2241, 0.07535, 0.2736, 0.0585, 0.317, 0.2418, 0.299, 0.2479, 0.1035, 0.5136, 0.07723, 0.469, 0.2456, 0.3906, 0.255, 0.4067, 0.6255, 0.442, 0.6043, 0.4906, 0.4375, 0.3991, 0.4449, 0.3811, 0.4293, 0.06271, 0.4781, 0.0823, 0.3911, 0.2504, 0.3734, 0.2433, 0.05936, 0.2666, 0.07746, 0.2179, 0.2458, 0.2995, 0.2392, 0.3172, 0.3253, 0.6338, 0.2725, 0.6264, 0.3142, 0.4486, 0.3314, 0.4522, 0.594, 0.1875, 0.6183, 0.2344, 0.4419, 0.3056, 0.4331, 0.2886, 0.1784, 0.1007, 0.2241, 0.07535, 0.299, 0.2479, 0.2824, 0.257, 0.1372, 0.5527, 0.1035, 0.5136, 0.255, 0.4067, 0.2671, 0.421, 0.6377, 0.3904, 0.6255, 0.442, 0.4449, 0.3811, 0.4491, 0.3623, 0.3778, 0.05206, 0.4293, 0.06271, 0.3734, 0.2433, 0.3547, 0.2394, 0.05016, 0.3177, 0.05936, 0.2666, 0.2392, 0.3172, 0.2359, 0.3357, 0.5378, 0.573, 0.4944, 0.6044, 0.4003, 0.4422, 0.4146, 0.4301, 0.3275, 0.7882, 0.3275, 0.772, 0.3307, 0.756, 0.3369, 0.7409, 0.3459, 0.7274, 0.3574, 0.7159, 0.371, 0.7068, 0.386, 0.7006, 0.402, 0.6974, 0.4183, 0.6974, 0.4343, 0.7006, 0.4493, 0.7068, 0.4628, 0.7159, 0.4744, 0.7274, 0.4834, 0.7409, 0.4896, 0.756, 0.4928, 0.772, 0.4928, 0.7882, 0.4896, 0.8042, 0.4834, 0.8193, 0.4744, 0.8328, 0.4628, 0.8443, 0.4493, 0.8534, 0.4343, 0.8596, 0.4183, 0.8628, 0.402, 0.8628, 0.386, 0.8596, 0.371, 0.8534, 0.3574, 0.8443, 0.3459, 0.8328, 0.3369, 0.8193, 0.3307, 0.8042, 0.4449, 0.3811, 0.4375, 0.3991, 0.4159, 0.3879, 0.4219, 0.3738, 0.2824, 0.257, 0.299, 0.2479, 0.3084, 0.2692, 0.2955, 0.2764, 0.4491, 0.3623, 0.4449, 0.3811, 0.4219, 0.3738, 0.4254, 0.359, 0.2677, 0.2689, 0.2824, 0.257, 0.2955, 0.2764, 0.284, 0.2857, 0.4501, 0.343, 0.4491, 0.3623, 0.4254, 0.359, 0.4263, 0.3439, 0.2391, 0.373, 0.2359, 0.3545, 0.259, 0.3525, 0.2615, 0.3669, 0.2554, 0.2833, 0.2677, 0.2689, 0.284, 0.2857, 0.2743, 0.2968, 0.4476, 0.3239, 0.4501, 0.343, 0.4263, 0.3439, 0.4245, 0.3289, 0.2456, 0.3906, 0.2391, 0.373, 0.2615, 0.3669, 0.2665, 0.3807, 0.2458, 0.2995, 0.2554, 0.2833, 0.2743, 0.2968, 0.2668, 0.3095, 0.4419, 0.3056, 0.4476, 0.3239, 0.4245, 0.3289, 0.42, 0.3146, 0.255, 0.4067, 0.2456, 0.3906, 0.2665, 0.3807, 0.2739, 0.3934, 0.2392, 0.3172, 0.2458, 0.2995, 0.2668, 0.3095, 0.2616, 0.3233, 0.4331, 0.2886, 0.4419, 0.3056, 0.42, 0.3146, 0.4132, 0.3012, 0.2671, 0.421, 0.255, 0.4067, 0.2739, 0.3934, 0.2834, 0.4046, 0.2359, 0.3357, 0.2392, 0.3172, 0.2616, 0.3233, 0.259, 0.3378, 0.4214, 0.2734, 0.4331, 0.2886, 0.4132, 0.3012, 0.4041, 0.2894, 0.2813, 0.4329, 0.2671, 0.421, 0.2834, 0.4046, 0.2947, 0.4141, 0.2359, 0.3545, 0.2359, 0.3357, 0.259, 0.3378, 0.259, 0.3525, 0.4073, 0.2606, 0.4214, 0.2734, 0.4041, 0.2894, 0.393, 0.2793, 0.2972, 0.4421, 0.2813, 0.4329, 0.2947, 0.4141, 0.3074, 0.4216, 0.3911, 0.2504, 0.4073, 0.2606, 0.393, 0.2793, 0.3804, 0.2714, 0.3142, 0.4486, 0.2972, 0.4421, 0.3074, 0.4216, 0.3212, 0.4272, 0.3734, 0.2433, 0.3911, 0.2504, 0.3804, 0.2714, 0.3666, 0.2658, 0.3314, 0.4522, 0.3142, 0.4486, 0.3212, 0.4272, 0.3356, 0.4309, 0.3547, 0.2394, 0.3734, 0.2433, 0.3666, 0.2658, 0.352, 0.2627, 0.4146, 0.4301, 0.4003, 0.4422, 0.385, 0.4239, 0.397, 0.413, 0.3357, 0.2389, 0.3547, 0.2394, 0.352, 0.2627, 0.3372, 0.2623, 0.4272, 0.4155, 0.4146, 0.4301, 0.397, 0.413, 0.4075, 0.401, 0.317, 0.2418, 0.3357, 0.2389, 0.3372, 0.2623, 0.3225, 0.2645, 0.4375, 0.3991, 0.4272, 0.4155, 0.4075, 0.401, 0.4159, 0.3879, 0.5523, 0.7879, 0.5522, 0.8023, 0.5182, 0.8036, 0.5177, 0.7878, 0.7112, 0.7732, 0.7112, 0.7885, 0.6795, 0.7884, 0.6795, 0.7731, 0.5841, 0.802, 0.5842, 0.8173, 0.5526, 0.8175, 0.5522, 0.8023, 0.5844, 0.7725, 0.5843, 0.7879, 0.5523, 0.7879, 0.5525, 0.7722, 0.6795, 0.7884, 0.6792, 0.8025, 0.6476, 0.8024, 0.6477, 0.7883, 0.5522, 0.8023, 0.5526, 0.8175, 0.5209, 0.8194, 0.5182, 0.8036, 0.7771, 0.7869, 0.7776, 0.8027, 0.7431, 0.8025, 0.7432, 0.7882, 0.6795, 0.7731, 0.6795, 0.7884, 0.6477, 0.7883, 0.6478, 0.773, 0.7776, 0.8027, 0.7755, 0.8194, 0.7428, 0.8183, 0.7431, 0.8025, 0.7744, 0.7711, 0.7771, 0.7869, 0.7432, 0.7882, 0.7427, 0.773, 0.6477, 0.7883, 0.6476, 0.8024, 0.6159, 0.8021, 0.616, 0.7879, 0.7431, 0.8025, 0.7428, 0.8183, 0.7109, 0.818, 0.711, 0.8026, 0.7432, 0.7882, 0.7431, 0.8025, 0.711, 0.8026, 0.7112, 0.7885, 0.6478, 0.773, 0.6477, 0.7883, 0.616, 0.7879, 0.6162, 0.7726, 0.711, 0.8026, 0.7109, 0.818, 0.6792, 0.8179, 0.6792, 0.8025, 0.7427, 0.773, 0.7432, 0.7882, 0.7112, 0.7885, 0.7112, 0.7732, 0.616, 0.7879, 0.6159, 0.8021, 0.5841, 0.802, 0.5843, 0.7879, 0.6792, 0.8025, 0.6792, 0.8179, 0.6475, 0.8178, 0.6476, 0.8024, 0.916, 0.5455, 0.8946, 0.5241, 0.8946, 0.4938, 0.916, 0.4724, 0.9463, 0.4724, 0.9677, 0.4938, 0.9677, 0.5241, 0.9463, 0.5455, 0.6162, 0.7726, 0.616, 0.7879, 0.5843, 0.7879, 0.5844, 0.7725, 0.6476, 0.8024, 0.6475, 0.8178, 0.6158, 0.8174, 0.6159, 0.8021, 0.5525, 0.7722, 0.5523, 0.7879, 0.5177, 0.7878, 0.5198, 0.7711, 0.7112, 0.7885, 0.711, 0.8026, 0.6792, 0.8025, 0.6795, 0.7884, 0.6159, 0.8021, 0.6158, 0.8174, 0.5842, 0.8173, 0.5841, 0.802, 0.5843, 0.7879, 0.5841, 0.802, 0.5522, 0.8023, 0.5523, 0.7879, 0.7387, 0.318, 0.7386, 0.3323, 0.7046, 0.3337, 0.7042, 0.3178, 0.8976, 0.3031, 0.8976, 0.3184, 0.8659, 0.3183, 0.866, 0.303, 0.7705, 0.3321, 0.7706, 0.3474, 0.739, 0.3476, 0.7386, 0.3323, 0.7709, 0.3025, 0.7708, 0.318, 0.7387, 0.318, 0.7389, 0.3023, 0.8659, 0.3183, 0.8657, 0.3325, 0.834, 0.3323, 0.8342, 0.3182, 0.7386, 0.3323, 0.739, 0.3476, 0.7073, 0.3495, 0.7046, 0.3337, 0.9636, 0.3169, 0.964, 0.3327, 0.9295, 0.3325, 0.9296, 0.3182, 0.866, 0.303, 0.8659, 0.3183, 0.8342, 0.3182, 0.8343, 0.3029, 0.964, 0.3327, 0.9619, 0.3495, 0.9293, 0.3483, 0.9295, 0.3325, 0.9609, 0.3011, 0.9636, 0.3169, 0.9296, 0.3182, 0.9292, 0.303, 0.8342, 0.3182, 0.834, 0.3323, 0.8023, 0.3322, 0.8025, 0.3181, 0.9295, 0.3325, 0.9293, 0.3483, 0.8973, 0.348, 0.8974, 0.3326, 0.9296, 0.3182, 0.9295, 0.3325, 0.8974, 0.3326, 0.8976, 0.3184, 0.8343, 0.3029, 0.8342, 0.3182, 0.8025, 0.3181, 0.8026, 0.3027, 0.8974, 0.3326, 0.8973, 0.348, 0.8656, 0.3478, 0.8657, 0.3325, 0.9292, 0.303, 0.9296, 0.3182, 0.8976, 0.3184, 0.8976, 0.3031, 0.8025, 0.3181, 0.8023, 0.3322, 0.7705, 0.3321, 0.7708, 0.318, 0.8657, 0.3325, 0.8656, 0.3478, 0.8339, 0.3477, 0.834, 0.3323, 0.7042, 0.6048, 0.7042, 0.5745, 0.7256, 0.5531, 0.7558, 0.5531, 0.7772, 0.5745, 0.7772, 0.6048, 0.7558, 0.6262, 0.7256, 0.6262, 0.8026, 0.3027, 0.8025, 0.3181, 0.7708, 0.318, 0.7709, 0.3025, 0.834, 0.3323, 0.8339, 0.3477, 0.8022, 0.3475, 0.8023, 0.3322, 0.7389, 0.3023, 0.7387, 0.318, 0.7042, 0.3178, 0.7063, 0.3011, 0.8976, 0.3184, 0.8974, 0.3326, 0.8657, 0.3325, 0.8659, 0.3183, 0.8023, 0.3322, 0.8022, 0.3475, 0.7706, 0.3474, 0.7705, 0.3321, 0.7708, 0.318, 0.7705, 0.3321, 0.7386, 0.3323, 0.7387, 0.318, 0.5523, 0.8613, 0.5522, 0.8756, 0.5182, 0.8769, 0.5177, 0.8611, 0.7112, 0.8464, 0.7112, 0.8617, 0.6795, 0.8616, 0.6796, 0.8463, 0.5841, 0.8754, 0.5841, 0.8907, 0.5526, 0.8908, 0.5522, 0.8756, 0.5844, 0.8458, 0.5843, 0.8612, 0.5523, 0.8613, 0.5525, 0.8455, 0.6795, 0.8616, 0.6792, 0.8757, 0.6475, 0.8756, 0.6478, 0.8615, 0.5522, 0.8756, 0.5526, 0.8908, 0.5209, 0.8927, 0.5182, 0.8769, 0.7772, 0.8601, 0.7776, 0.876, 0.7431, 0.8758, 0.7432, 0.8615, 0.6796, 0.8463, 0.6795, 0.8616, 0.6478, 0.8615, 0.6479, 0.8461, 0.7776, 0.876, 0.7755, 0.8927, 0.7428, 0.8916, 0.7431, 0.8758, 0.7744, 0.8443, 0.7772, 0.8601, 0.7432, 0.8615, 0.7428, 0.8462, 0.6478, 0.8615, 0.6475, 0.8756, 0.6158, 0.8755, 0.6161, 0.8614, 0.7431, 0.8758, 0.7428, 0.8916, 0.7109, 0.8913, 0.711, 0.8758, 0.7432, 0.8615, 0.7431, 0.8758, 0.711, 0.8758, 0.7112, 0.8617, 0.6479, 0.8461, 0.6478, 0.8615, 0.6161, 0.8614, 0.6162, 0.846, 0.711, 0.8758, 0.7109, 0.8913, 0.6792, 0.8911, 0.6792, 0.8757, 0.7428, 0.8462, 0.7432, 0.8615, 0.7112, 0.8617, 0.7112, 0.8464, 0.6161, 0.8614, 0.6158, 0.8755, 0.5841, 0.8754, 0.5843, 0.8612, 0.6792, 0.8757, 0.6792, 0.8911, 0.6475, 0.8909, 0.6475, 0.8756, 0.3489, 0.9608, 0.3275, 0.9394, 0.3275, 0.9091, 0.3489, 0.8877, 0.3792, 0.8877, 0.4006, 0.9091, 0.4006, 0.9394, 0.3792, 0.9608, 0.6162, 0.846, 0.6161, 0.8614, 0.5843, 0.8612, 0.5844, 0.8458, 0.6475, 0.8756, 0.6475, 0.8909, 0.6158, 0.8908, 0.6158, 0.8755, 0.5525, 0.8455, 0.5523, 0.8613, 0.5177, 0.8611, 0.5198, 0.8443, 0.7112, 0.8617, 0.711, 0.8758, 0.6792, 0.8757, 0.6795, 0.8616, 0.6158, 0.8755, 0.6158, 0.8908, 0.5841, 0.8907, 0.5841, 0.8754, 0.5843, 0.8612, 0.5841, 0.8754, 0.5522, 0.8756, 0.5523, 0.8613, 0.5513, 0.7136, 0.5512, 0.7278, 0.5181, 0.729, 0.5177, 0.7136, 0.7108, 0.6991, 0.7107, 0.7145, 0.6788, 0.7142, 0.679, 0.6988, 0.5828, 0.7277, 0.5828, 0.7429, 0.5515, 0.7428, 0.5512, 0.7278, 0.583, 0.6977, 0.583, 0.7136, 0.5513, 0.7136, 0.5514, 0.6986, 0.6788, 0.7142, 0.6785, 0.7284, 0.6466, 0.7281, 0.6469, 0.7139, 0.5512, 0.7278, 0.5515, 0.7428, 0.5206, 0.7444, 0.5181, 0.729, 0.7771, 0.7134, 0.7775, 0.7293, 0.7427, 0.7289, 0.7429, 0.7145, 0.679, 0.6988, 0.6788, 0.7142, 0.6469, 0.7139, 0.6471, 0.6985, 0.7775, 0.7293, 0.7752, 0.7461, 0.7424, 0.7447, 0.7427, 0.7289, 0.7745, 0.6974, 0.7771, 0.7134, 0.7429, 0.7145, 0.7426, 0.6991, 0.6469, 0.7139, 0.6466, 0.7281, 0.6147, 0.7278, 0.615, 0.7136, 0.7427, 0.7289, 0.7424, 0.7447, 0.7103, 0.7443, 0.7104, 0.7287, 0.7429, 0.7145, 0.7427, 0.7289, 0.7104, 0.7287, 0.7107, 0.7145, 0.6471, 0.6985, 0.6469, 0.7139, 0.615, 0.7136, 0.6151, 0.6981, 0.7104, 0.7287, 0.7103, 0.7443, 0.6783, 0.7439, 0.6785, 0.7284, 0.7426, 0.6991, 0.7429, 0.7145, 0.7107, 0.7145, 0.7108, 0.6991, 0.615, 0.7136, 0.6147, 0.7278, 0.5828, 0.7277, 0.583, 0.7136, 0.6785, 0.7284, 0.6783, 0.7439, 0.6464, 0.7435, 0.6466, 0.7281, 0.916, 0.4475, 0.8946, 0.4261, 0.8946, 0.3958, 0.916, 0.3744, 0.9463, 0.3744, 0.9677, 0.3958, 0.9677, 0.4261, 0.9463, 0.4475, 0.6151, 0.6981, 0.615, 0.7136, 0.583, 0.7136, 0.583, 0.6977, 0.6466, 0.7281, 0.6464, 0.7435, 0.6145, 0.7432, 0.6147, 0.7278, 0.5514, 0.6986, 0.5513, 0.7136, 0.5177, 0.7136, 0.5198, 0.6974, 0.7107, 0.7145, 0.7104, 0.7287, 0.6785, 0.7284, 0.6788, 0.7142, 0.6147, 0.7278, 0.6145, 0.7432, 0.5828, 0.7429, 0.5828, 0.7277, 0.583, 0.7136, 0.5828, 0.7277, 0.5512, 0.7278, 0.5513, 0.7136])
me_extractor.materials.append(mat_metal_extractor_material)
me_extractor.use_remesh_preserve_volume = False
me_extractor.use_remesh_preserve_attributes = False
me_extractor.use_mirror_vertex_groups = False
me_extractor.use_paint_bone_selection = False
me_extractor.use_paint_mask = True
me_extractor.update()

# ---- objects
ob_extractordrill = bpy.data.objects.new('ExtractorDrill', me_extractordrill)
ob_extractor = bpy.data.objects.new('Extractor', me_extractor)

# ---- transforms, parenting, visibility, modifiers, constraints
ob_extractordrill.location = (0.0, 0.0, 0.0)
ob_extractordrill.lineart.crease_threshold = 0.0
ob_extractor.location = (0.0, 0.0, 0.0)
ob_extractor.lineart.crease_threshold = 0.0

# ---- collection membership
col_collection_1.objects.link(ob_extractordrill)
col_collection_1.objects.link(ob_extractor)

# ---- scene / render settings (as saved in the file)
scene.frame_start = 1; scene.frame_end = 60; scene.frame_set(1)
scene.render.engine = 'CYCLES'
scene.render.resolution_percentage = 50
scene.render.dither_intensity = 0.0
scene.cycles.use_denoising = False
scene.cycles.samples = 128
scene.cycles.sampling_pattern = 'TABULATED_SOBOL'
scene.cycles.light_sampling_threshold = 0.0
scene.cycles.use_adaptive_sampling = False
scene.cycles.use_light_tree = False
scene.cycles.blur_glossy = 0.0
scene.cycles.sample_clamp_indirect = 0.0
scene.view_settings.view_transform = 'Standard'
bpy.context.view_layer.update()

# ---- added for rendering (the .blend has no active camera and no usable light): camera, sun
cam_auto = bpy.data.cameras.new('AutoCamera')
cam_auto.lens = 50.0
cam_auto.sensor_width = 36.0
cam_auto.clip_end = 1000.0
ob_auto_camera = bpy.data.objects.new('AutoCamera', cam_auto)
scene.collection.objects.link(ob_auto_camera)
ob_auto_camera.location = (20.7549, -24.9059, 21.5312)
ob_auto_camera.rotation_euler = (1.09748, -7.21219e-08, 0.694738)
scene.camera = ob_auto_camera
light_auto_sun = bpy.data.lights.new('AutoSun', 'SUN')
light_auto_sun.energy = 3.0
light_auto_sun.angle = 0.0523599
ob_auto_sun = bpy.data.objects.new('AutoSun', light_auto_sun)
scene.collection.objects.link(ob_auto_sun)
ob_auto_sun.rotation_euler = (0.872665, 0.174533, 0.523599)
bpy.context.view_layer.update()
